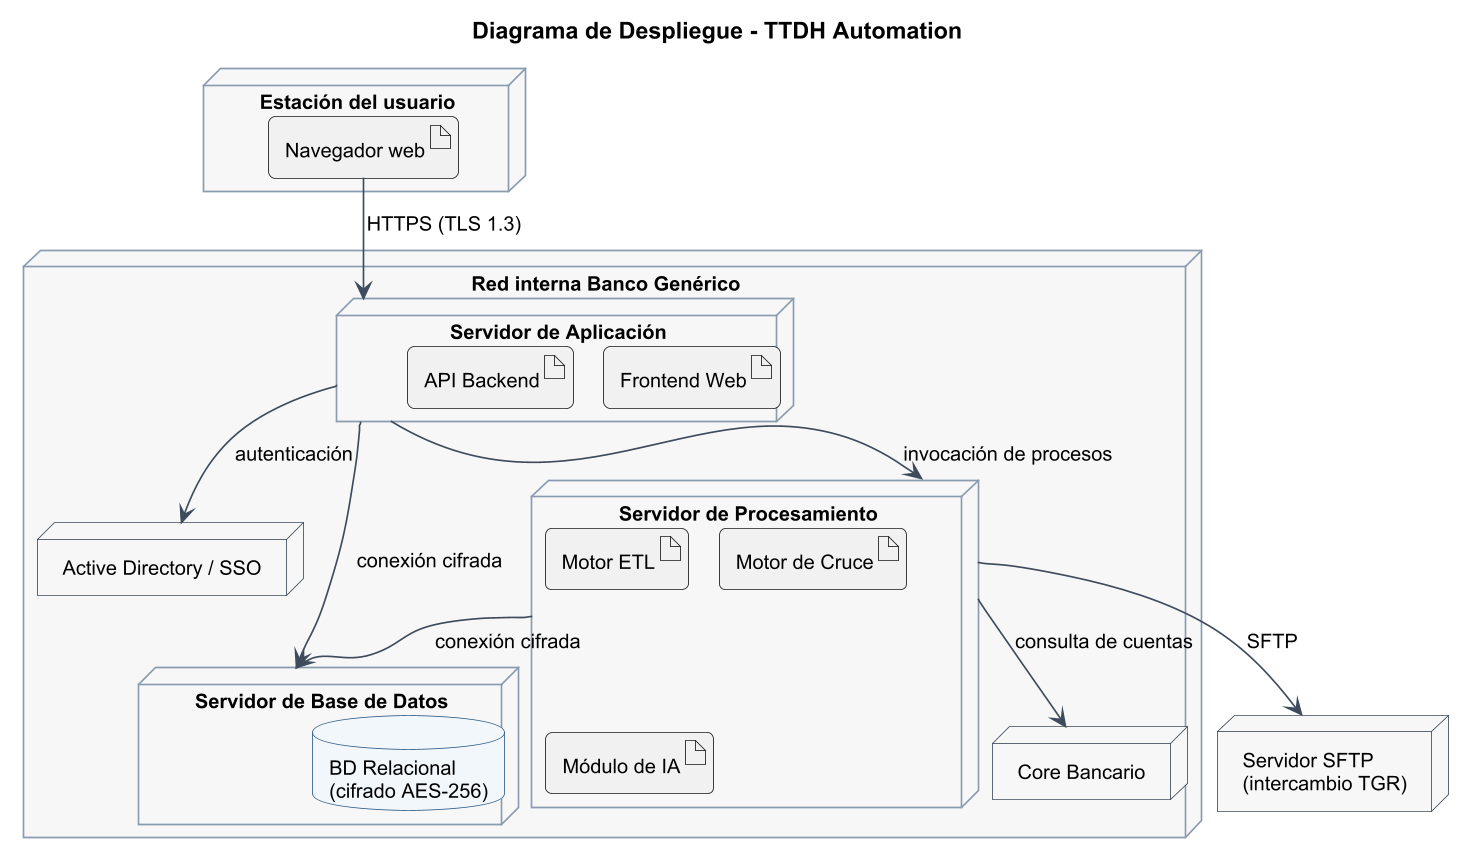

The diagram above was rendered by PlantUML. Its source (embedded in the PNG):
@startuml
!include _style.iuml
title Diagrama de Despliegue - TTDH Automation

node "Estación del usuario" as PC {
  artifact "Navegador web" as NAV
}

node "Red interna Banco Genérico" as RED {
  node "Servidor de Aplicación" as APP {
    artifact "Frontend Web" as A1
    artifact "API Backend" as A2
  }
  node "Servidor de Procesamiento" as PROC {
    artifact "Motor ETL" as P1
    artifact "Motor de Cruce" as P2
    artifact "Módulo de IA" as P3
  }
  node "Servidor de Base de Datos" as DBS {
    database "BD Relacional\n(cifrado AES-256)" as DB
  }
  node "Active Directory / SSO" as AD
  node "Core Bancario" as CORE
}

node "Servidor SFTP\n(intercambio TGR)" as SFTP

NAV --> APP : HTTPS (TLS 1.3)
APP --> PROC : invocación de procesos
APP --> DBS : conexión cifrada
PROC --> DBS : conexión cifrada
APP --> AD : autenticación
PROC --> CORE : consulta de cuentas
PROC --> SFTP : SFTP
@enduml